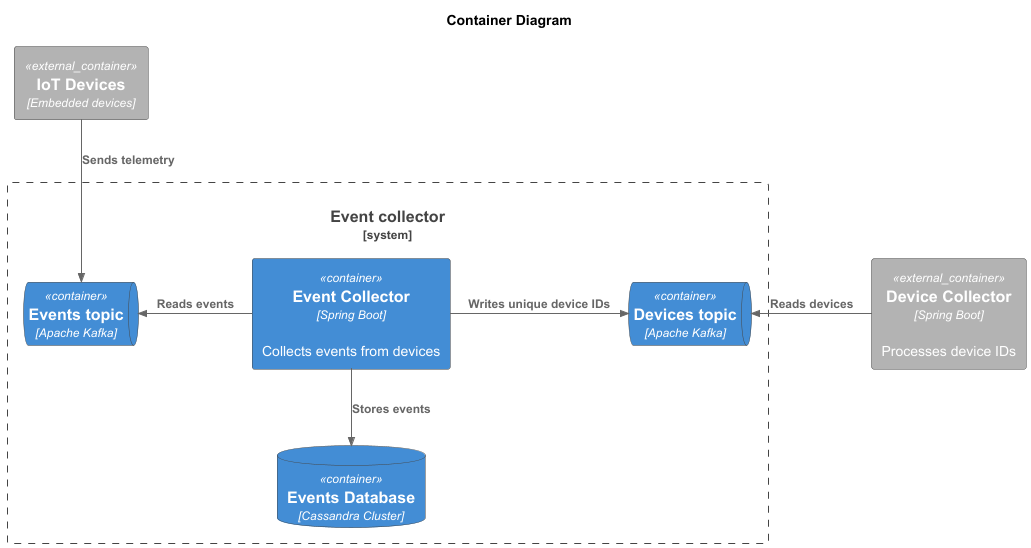

The diagram above was rendered by PlantUML. Its source (embedded in the PNG):
@startuml Context
!include https://raw.githubusercontent.com/plantuml-stdlib/C4-PlantUML/master/C4_Container.puml

title "Container Diagram"

' Styles
UpdateElementStyle("container", $borderColor="#444444")
UpdateElementStyle("external_container", $borderColor="#444444")

System_Boundary(system, "Event collector") {

    ' Containers
    Container(event_collector, "Event Collector", "Spring Boot", "Collects events from devices")
    ContainerDb(event_db, "Events Database", "Cassandra Cluster")
    ContainerQueue(events_topic, "Events topic", "Apache Kafka")
    ContainerQueue(devices_topic, "Devices topic", "Apache Kafka")

    ' External containers

    ' Relations
    Rel_L(event_collector, events_topic, "Reads events")
    Rel_D(event_collector, event_db, "Stores events")
    Rel_R(event_collector, devices_topic, "Writes unique device IDs")
}

Container_Ext(iot_devices, "IoT Devices", "Embedded devices")
Container_Ext(device_collector, "Device Collector", "Spring Boot", "Processes device IDs")

Rel(iot_devices, events_topic, "Sends telemetry")
Rel_R(device_collector, devices_topic, "Reads devices")
@enduml